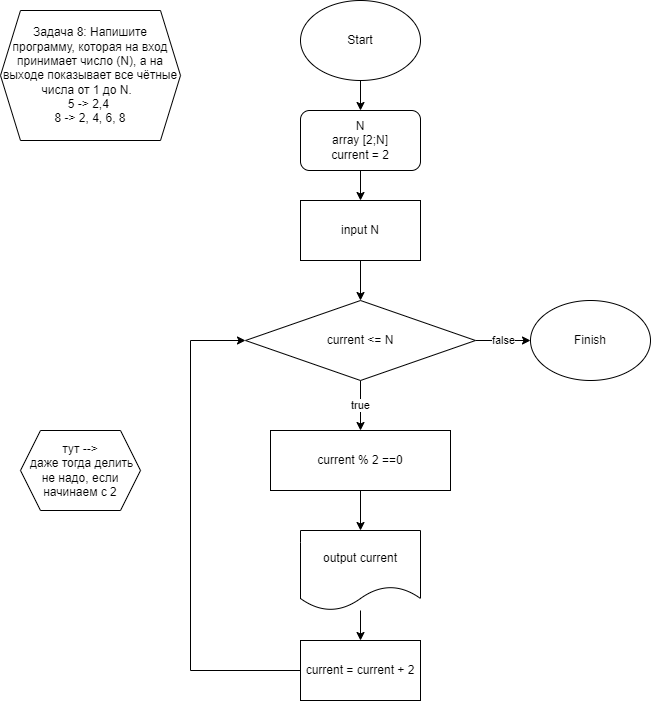

The diagram above was exported from draw.io. Its source (the exported page's mxGraphModel, read from the mxfile embedded in the PNG):
<mxGraphModel dx="755" dy="487" grid="1" gridSize="10" guides="1" tooltips="1" connect="1" arrows="1" fold="1" page="1" pageScale="1" pageWidth="850" pageHeight="1100" math="0" shadow="0">
  <root>
    <mxCell id="0" />
    <mxCell id="1" parent="0" />
    <mxCell id="5" style="edgeStyle=none;html=1;" edge="1" parent="1" source="2" target="4">
      <mxGeometry relative="1" as="geometry" />
    </mxCell>
    <mxCell id="2" value="Start" style="ellipse;whiteSpace=wrap;html=1;" vertex="1" parent="1">
      <mxGeometry x="330" y="10" width="120" height="80" as="geometry" />
    </mxCell>
    <mxCell id="3" value="Задача 8: Напишите программу, которая на вход принимает число (N), а на выходе показывает все чётные числа от 1 до N.&amp;nbsp; &lt;br&gt;5 -&amp;gt; 2,4 &lt;br&gt;8 -&amp;gt; 2, 4, 6, 8" style="shape=hexagon;perimeter=hexagonPerimeter2;whiteSpace=wrap;html=1;fixedSize=1;" vertex="1" parent="1">
      <mxGeometry x="30" y="20" width="180" height="130" as="geometry" />
    </mxCell>
    <mxCell id="7" style="edgeStyle=none;html=1;" edge="1" parent="1" source="4" target="6">
      <mxGeometry relative="1" as="geometry" />
    </mxCell>
    <mxCell id="4" value="N&lt;br&gt;array [2;N]&lt;br&gt;current = 2" style="rounded=1;whiteSpace=wrap;html=1;" vertex="1" parent="1">
      <mxGeometry x="330" y="120" width="120" height="60" as="geometry" />
    </mxCell>
    <mxCell id="19" style="edgeStyle=none;rounded=0;html=1;" edge="1" parent="1" source="6" target="18">
      <mxGeometry relative="1" as="geometry" />
    </mxCell>
    <mxCell id="6" value="input N" style="rounded=0;whiteSpace=wrap;html=1;" vertex="1" parent="1">
      <mxGeometry x="330" y="210" width="120" height="60" as="geometry" />
    </mxCell>
    <mxCell id="25" style="edgeStyle=none;rounded=0;html=1;entryX=0;entryY=0.5;entryDx=0;entryDy=0;exitX=0;exitY=0.5;exitDx=0;exitDy=0;" edge="1" parent="1" source="10" target="18">
      <mxGeometry relative="1" as="geometry">
        <Array as="points">
          <mxPoint x="220" y="680" />
          <mxPoint x="220" y="350" />
        </Array>
      </mxGeometry>
    </mxCell>
    <mxCell id="10" value="current = current + 2" style="rounded=0;whiteSpace=wrap;html=1;" vertex="1" parent="1">
      <mxGeometry x="330" y="650" width="120" height="60" as="geometry" />
    </mxCell>
    <mxCell id="14" style="edgeStyle=none;html=1;" edge="1" parent="1" source="12" target="10">
      <mxGeometry relative="1" as="geometry" />
    </mxCell>
    <mxCell id="12" value="output current" style="shape=document;whiteSpace=wrap;html=1;boundedLbl=1;" vertex="1" parent="1">
      <mxGeometry x="330" y="540" width="120" height="80" as="geometry" />
    </mxCell>
    <mxCell id="16" value="Finish" style="ellipse;whiteSpace=wrap;html=1;" vertex="1" parent="1">
      <mxGeometry x="560" y="310" width="120" height="80" as="geometry" />
    </mxCell>
    <mxCell id="21" value="false" style="edgeStyle=none;rounded=0;html=1;" edge="1" parent="1" source="18" target="16">
      <mxGeometry relative="1" as="geometry" />
    </mxCell>
    <mxCell id="22" value="true" style="edgeStyle=none;rounded=0;html=1;" edge="1" parent="1" source="18" target="23">
      <mxGeometry relative="1" as="geometry">
        <mxPoint x="390" y="450" as="targetPoint" />
      </mxGeometry>
    </mxCell>
    <mxCell id="18" value="current &amp;lt;= N" style="rhombus;whiteSpace=wrap;html=1;" vertex="1" parent="1">
      <mxGeometry x="275" y="310" width="230" height="80" as="geometry" />
    </mxCell>
    <mxCell id="24" style="edgeStyle=none;rounded=0;html=1;" edge="1" parent="1" source="23" target="12">
      <mxGeometry relative="1" as="geometry" />
    </mxCell>
    <mxCell id="23" value="current % 2 ==0" style="rounded=0;whiteSpace=wrap;html=1;" vertex="1" parent="1">
      <mxGeometry x="300" y="440" width="180" height="60" as="geometry" />
    </mxCell>
    <mxCell id="26" value="тут --&amp;gt;&lt;br&gt;&amp;nbsp;даже тогда делить не надо, если начинаем с 2" style="shape=hexagon;perimeter=hexagonPerimeter2;whiteSpace=wrap;html=1;fixedSize=1;" vertex="1" parent="1">
      <mxGeometry x="50" y="440" width="120" height="80" as="geometry" />
    </mxCell>
  </root>
</mxGraphModel>